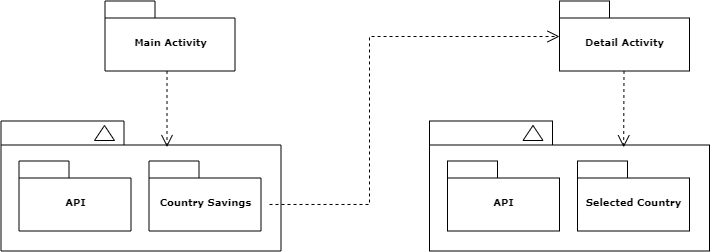

The diagram above was exported from draw.io. Its source (the exported page's mxGraphModel, read from the mxfile embedded in the PNG):
<mxGraphModel dx="1185" dy="662" grid="1" gridSize="10" guides="1" tooltips="1" connect="1" arrows="1" fold="1" page="1" pageScale="1" pageWidth="827" pageHeight="1169" background="none" math="0" shadow="0">
  <root>
    <mxCell id="0" />
    <mxCell id="1" parent="0" />
    <mxCell id="6e0c8c40b5770093-6" value="" style="group" parent="1" vertex="1" connectable="0">
      <mxGeometry x="465.5" y="174.5" width="130" height="70" as="geometry" />
    </mxCell>
    <mxCell id="6e0c8c40b5770093-4" value="Main Activity" style="shape=folder;fontStyle=1;spacingTop=10;tabWidth=50;tabHeight=17;tabPosition=left;html=1;rounded=0;shadow=0;comic=0;labelBackgroundColor=none;strokeWidth=1;fontFamily=Verdana;fontSize=10;align=center;" parent="6e0c8c40b5770093-6" vertex="1">
      <mxGeometry width="130" height="70" as="geometry" />
    </mxCell>
    <mxCell id="6e0c8c40b5770093-7" value="" style="group" parent="1" vertex="1" connectable="0">
      <mxGeometry x="920" y="174.5" width="130" height="70" as="geometry" />
    </mxCell>
    <mxCell id="6e0c8c40b5770093-8" value="Detail Activity" style="shape=folder;fontStyle=1;spacingTop=10;tabWidth=50;tabHeight=17;tabPosition=left;html=1;rounded=0;shadow=0;comic=0;labelBackgroundColor=none;strokeWidth=1;fontFamily=Verdana;fontSize=10;align=center;" parent="6e0c8c40b5770093-7" vertex="1">
      <mxGeometry width="130" height="70" as="geometry" />
    </mxCell>
    <mxCell id="6e0c8c40b5770093-18" value="" style="group" parent="1" vertex="1" connectable="0">
      <mxGeometry x="361.5" y="294.5" width="280" height="130" as="geometry" />
    </mxCell>
    <mxCell id="6e0c8c40b5770093-11" value="" style="shape=folder;fontStyle=1;spacingTop=10;tabWidth=123;tabHeight=24;tabPosition=left;html=1;rounded=0;shadow=0;comic=0;labelBackgroundColor=none;strokeWidth=1;fontFamily=Verdana;fontSize=10;align=center;" parent="6e0c8c40b5770093-18" vertex="1">
      <mxGeometry width="280" height="130" as="geometry" />
    </mxCell>
    <mxCell id="6e0c8c40b5770093-13" value="" style="triangle;whiteSpace=wrap;html=1;rounded=0;shadow=0;comic=0;labelBackgroundColor=none;strokeWidth=1;fontFamily=Verdana;fontSize=10;align=center;rotation=-90;" parent="6e0c8c40b5770093-18" vertex="1">
      <mxGeometry x="96" y="2" width="15" height="20" as="geometry" />
    </mxCell>
    <mxCell id="6e0c8c40b5770093-15" value="API" style="shape=folder;fontStyle=1;spacingTop=10;tabWidth=50;tabHeight=17;tabPosition=left;html=1;rounded=0;shadow=0;comic=0;labelBackgroundColor=none;strokeWidth=1;fontFamily=Verdana;fontSize=10;align=center;" parent="6e0c8c40b5770093-18" vertex="1">
      <mxGeometry x="18" y="40" width="112" height="70" as="geometry" />
    </mxCell>
    <mxCell id="6e0c8c40b5770093-17" value="Country Savings" style="shape=folder;fontStyle=1;spacingTop=10;tabWidth=50;tabHeight=17;tabPosition=left;html=1;rounded=0;shadow=0;comic=0;labelBackgroundColor=none;strokeWidth=1;fontFamily=Verdana;fontSize=10;align=center;" parent="6e0c8c40b5770093-18" vertex="1">
      <mxGeometry x="148" y="40" width="112" height="70" as="geometry" />
    </mxCell>
    <mxCell id="6e0c8c40b5770093-19" value="" style="group" parent="1" vertex="1" connectable="0">
      <mxGeometry x="790" y="294.5" width="280" height="130" as="geometry" />
    </mxCell>
    <mxCell id="6e0c8c40b5770093-20" value="" style="shape=folder;fontStyle=1;spacingTop=10;tabWidth=123;tabHeight=24;tabPosition=left;html=1;rounded=0;shadow=0;comic=0;labelBackgroundColor=none;strokeWidth=1;fontFamily=Verdana;fontSize=10;align=center;" parent="6e0c8c40b5770093-19" vertex="1">
      <mxGeometry width="280" height="130" as="geometry" />
    </mxCell>
    <mxCell id="6e0c8c40b5770093-21" value="" style="triangle;whiteSpace=wrap;html=1;rounded=0;shadow=0;comic=0;labelBackgroundColor=none;strokeWidth=1;fontFamily=Verdana;fontSize=10;align=center;rotation=-90;" parent="6e0c8c40b5770093-19" vertex="1">
      <mxGeometry x="96" y="2" width="15" height="20" as="geometry" />
    </mxCell>
    <mxCell id="6e0c8c40b5770093-22" value="API" style="shape=folder;fontStyle=1;spacingTop=10;tabWidth=50;tabHeight=17;tabPosition=left;html=1;rounded=0;shadow=0;comic=0;labelBackgroundColor=none;strokeWidth=1;fontFamily=Verdana;fontSize=10;align=center;" parent="6e0c8c40b5770093-19" vertex="1">
      <mxGeometry x="18" y="40" width="112" height="70" as="geometry" />
    </mxCell>
    <mxCell id="6e0c8c40b5770093-23" value="Selected Country" style="shape=folder;fontStyle=1;spacingTop=10;tabWidth=50;tabHeight=17;tabPosition=left;html=1;rounded=0;shadow=0;comic=0;labelBackgroundColor=none;strokeWidth=1;fontFamily=Verdana;fontSize=10;align=center;" parent="6e0c8c40b5770093-19" vertex="1">
      <mxGeometry x="148" y="40" width="112" height="70" as="geometry" />
    </mxCell>
    <mxCell id="6e0c8c40b5770093-58" style="rounded=0;html=1;dashed=1;labelBackgroundColor=none;startFill=0;endArrow=open;endFill=0;endSize=10;fontFamily=Verdana;fontSize=10;entryX=0.592;entryY=0.2;entryPerimeter=0;edgeStyle=elbowEdgeStyle;" parent="1" source="6e0c8c40b5770093-4" target="6e0c8c40b5770093-11" edge="1">
      <mxGeometry relative="1" as="geometry" />
    </mxCell>
    <mxCell id="6e0c8c40b5770093-59" style="rounded=0;html=1;dashed=1;labelBackgroundColor=none;startFill=0;endArrow=open;endFill=0;endSize=10;fontFamily=Verdana;fontSize=10;entryX=0.592;entryY=0.2;entryPerimeter=0;edgeStyle=elbowEdgeStyle;" parent="1" edge="1">
      <mxGeometry relative="1" as="geometry">
        <mxPoint x="984.4975862068965" y="244.5" as="sourcePoint" />
        <mxPoint x="984.4975862068965" y="320.84482758620686" as="targetPoint" />
      </mxGeometry>
    </mxCell>
    <mxCell id="WJ8ATeqBC8H3uNXiGyTW-4" style="rounded=0;html=1;dashed=1;labelBackgroundColor=none;startFill=0;endArrow=open;endFill=0;endSize=10;fontFamily=Verdana;fontSize=10;edgeStyle=elbowEdgeStyle;exitX=1.076;exitY=0.621;exitDx=0;exitDy=0;exitPerimeter=0;" edge="1" parent="1" source="6e0c8c40b5770093-17">
      <mxGeometry relative="1" as="geometry">
        <mxPoint x="560" y="404.5" as="sourcePoint" />
        <mxPoint x="920" y="210" as="targetPoint" />
        <Array as="points">
          <mxPoint x="730" y="490" />
          <mxPoint x="740" y="450" />
          <mxPoint x="761" y="460" />
          <mxPoint x="760.5" y="490.5" />
          <mxPoint x="630.5" y="390.5" />
        </Array>
      </mxGeometry>
    </mxCell>
  </root>
</mxGraphModel>